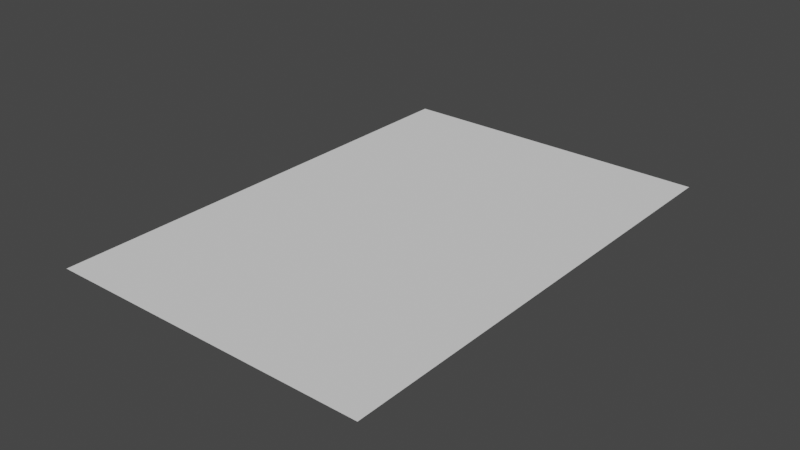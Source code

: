 # Source: Paper_Short_Big.blend  (saved by Blender 3.5.10; exported with 4.5.12 LTS)
import bpy
from mathutils import Matrix  # noqa: F401  (used for matrix-valued properties, if any)

bpy.ops.wm.read_factory_settings(use_empty=True)
scene = bpy.context.scene
scene.name = 'Scene'

# ---- collections
col_collection = bpy.data.collections.new('Collection'); scene.collection.children.link(col_collection)

# ---- world
world_world = bpy.data.worlds.new('World'); scene.world = world_world
world_world.use_nodes = True; world_world.node_tree.nodes.clear()
_N = world_world.node_tree.nodes; _L = world_world.node_tree.links
n0 = _N.new('ShaderNodeOutputWorld'); n0.name = 'World Output'; n0.location = (300, 300)
n1 = _N.new('ShaderNodeBackground'); n1.name = 'Background'; n1.location = (10, 300)
n1.inputs[0].default_value = (0.05088, 0.05088, 0.05088, 1.0)
_L.new(n1.outputs[0], n0.inputs[0])
n0.is_active_output = True
world_world.color = (0.05088, 0.05088, 0.05088)
world_world.use_sun_shadow = False
world_world.sun_shadow_jitter_overblur = 0.0

# ---- meshes
me_plane_006 = bpy.data.meshes.new('Plane.006')
me_plane_006.from_pydata([(-0.1058, -0.0779, 0.0), (-1.221e-08, -0.0779, 0.0), (-0.1058, 0.0779, 0.0), (-1.221e-08, 0.0779, 0.0)], [], [(0, 1, 3, 2)])
_uv = me_plane_006.uv_layers.new(name='UVMap')
_uv.uv.foreach_set('vector', [0.0, 0.0, 1.0, 0.0, 1.0, 1.0, 0.0, 1.0])
me_plane_006.update()

# ---- objects
ob_paper_short_big = bpy.data.objects.new('Paper_Short_Big', me_plane_006)

# ---- transforms, parenting, visibility, modifiers, constraints
ob_paper_short_big.location = (0.0, 0.0, 0.0)

# ---- collection membership
col_collection.objects.link(ob_paper_short_big)

# ---- scene / render settings (as saved in the file)
scene.frame_start = 1; scene.frame_end = 250; scene.frame_set(1)
scene.render.engine = 'BLENDER_EEVEE_NEXT'
scene.cycles.sampling_pattern = 'TABULATED_SOBOL'
scene.view_settings.view_transform = 'Filmic'
bpy.context.view_layer.update()

# ---- added for rendering (the .blend has no active camera and no usable light): camera, sun
cam_auto = bpy.data.cameras.new('AutoCamera')
cam_auto.lens = 50.0
cam_auto.sensor_width = 36.0
cam_auto.clip_end = 1000.0
ob_auto_camera = bpy.data.objects.new('AutoCamera', cam_auto)
scene.collection.objects.link(ob_auto_camera)
ob_auto_camera.location = (0.132156, -0.222054, 0.148036)
ob_auto_camera.rotation_euler = (1.09748, -7.21219e-08, 0.694738)
scene.camera = ob_auto_camera
light_auto_sun = bpy.data.lights.new('AutoSun', 'SUN')
light_auto_sun.energy = 3.0
light_auto_sun.angle = 0.0523599
ob_auto_sun = bpy.data.objects.new('AutoSun', light_auto_sun)
scene.collection.objects.link(ob_auto_sun)
ob_auto_sun.rotation_euler = (0.872665, 0.174533, 0.523599)
bpy.context.view_layer.update()
